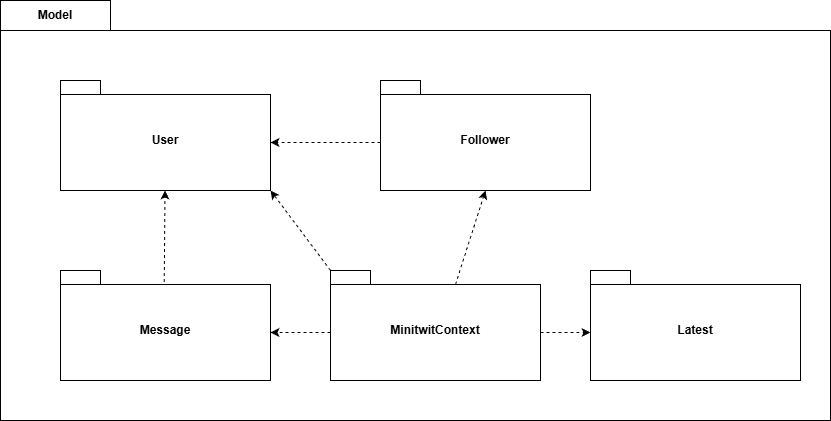

The diagram above was exported from draw.io. Its source (the exported page's mxGraphModel, read from the mxfile embedded in the PNG):
<mxGraphModel dx="1429" dy="562" grid="1" gridSize="10" guides="1" tooltips="1" connect="1" arrows="1" fold="1" page="1" pageScale="1" pageWidth="1200" pageHeight="1920" math="0" shadow="0">
  <root>
    <mxCell id="0" />
    <mxCell id="1" parent="0" />
    <mxCell id="7" value="Model" style="shape=folder;fontStyle=1;tabWidth=110;tabHeight=30;tabPosition=left;html=1;boundedLbl=1;labelInHeader=1;container=1;collapsible=0;whiteSpace=wrap;" vertex="1" parent="1">
      <mxGeometry x="200" y="30" width="830" height="420" as="geometry" />
    </mxCell>
    <mxCell id="8" value="" style="html=1;strokeColor=none;resizeWidth=1;resizeHeight=1;fillColor=none;part=1;connectable=0;allowArrows=0;deletable=0;whiteSpace=wrap;" vertex="1" parent="7">
      <mxGeometry width="830" height="294" relative="1" as="geometry">
        <mxPoint y="30" as="offset" />
      </mxGeometry>
    </mxCell>
    <mxCell id="10" value="User" style="shape=folder;fontStyle=1;spacingTop=10;tabWidth=40;tabHeight=14;tabPosition=left;html=1;whiteSpace=wrap;" vertex="1" parent="7">
      <mxGeometry x="60" y="80" width="210" height="110" as="geometry" />
    </mxCell>
    <mxCell id="16" style="edgeStyle=none;html=1;exitX=0;exitY=0;exitDx=0;exitDy=62;exitPerimeter=0;entryX=0;entryY=0;entryDx=210;entryDy=62;entryPerimeter=0;dashed=1;" edge="1" parent="7" source="11" target="10">
      <mxGeometry relative="1" as="geometry" />
    </mxCell>
    <mxCell id="11" value="Follower" style="shape=folder;fontStyle=1;spacingTop=10;tabWidth=40;tabHeight=14;tabPosition=left;html=1;whiteSpace=wrap;" vertex="1" parent="7">
      <mxGeometry x="380" y="80" width="210" height="110" as="geometry" />
    </mxCell>
    <mxCell id="15" value="" style="edgeStyle=none;html=1;exitX=0.494;exitY=0.104;exitDx=0;exitDy=0;exitPerimeter=0;dashed=1;" edge="1" parent="7" source="12" target="10">
      <mxGeometry relative="1" as="geometry" />
    </mxCell>
    <mxCell id="12" value="Message" style="shape=folder;fontStyle=1;spacingTop=10;tabWidth=40;tabHeight=14;tabPosition=left;html=1;whiteSpace=wrap;" vertex="1" parent="7">
      <mxGeometry x="60" y="270" width="210" height="110" as="geometry" />
    </mxCell>
    <mxCell id="18" value="Latest" style="shape=folder;fontStyle=1;spacingTop=10;tabWidth=40;tabHeight=14;tabPosition=left;html=1;whiteSpace=wrap;" vertex="1" parent="7">
      <mxGeometry x="590" y="270" width="210" height="110" as="geometry" />
    </mxCell>
    <mxCell id="19" value="MinitwitContext" style="shape=folder;fontStyle=1;spacingTop=10;tabWidth=40;tabHeight=14;tabPosition=left;html=1;whiteSpace=wrap;" vertex="1" parent="7">
      <mxGeometry x="330" y="270" width="210" height="110" as="geometry" />
    </mxCell>
    <mxCell id="20" style="edgeStyle=none;html=1;exitX=0;exitY=0;exitDx=0;exitDy=62;exitPerimeter=0;entryX=0;entryY=0;entryDx=210;entryDy=62;entryPerimeter=0;dashed=1;" edge="1" parent="7" source="19" target="12">
      <mxGeometry relative="1" as="geometry" />
    </mxCell>
    <mxCell id="21" style="edgeStyle=none;html=1;exitX=0;exitY=0;exitDx=210;exitDy=62;exitPerimeter=0;entryX=0;entryY=0;entryDx=0;entryDy=62;entryPerimeter=0;dashed=1;" edge="1" parent="7" source="19" target="18">
      <mxGeometry relative="1" as="geometry" />
    </mxCell>
    <mxCell id="22" style="edgeStyle=none;html=1;exitX=0;exitY=0;exitDx=0;exitDy=0;exitPerimeter=0;entryX=0;entryY=0;entryDx=210;entryDy=110;entryPerimeter=0;dashed=1;" edge="1" parent="7" source="19" target="10">
      <mxGeometry relative="1" as="geometry" />
    </mxCell>
    <mxCell id="23" style="edgeStyle=none;html=1;exitX=0;exitY=0;exitDx=125;exitDy=14;exitPerimeter=0;entryX=0.5;entryY=1;entryDx=0;entryDy=0;entryPerimeter=0;dashed=1;" edge="1" parent="7" source="19" target="11">
      <mxGeometry relative="1" as="geometry" />
    </mxCell>
  </root>
</mxGraphModel>